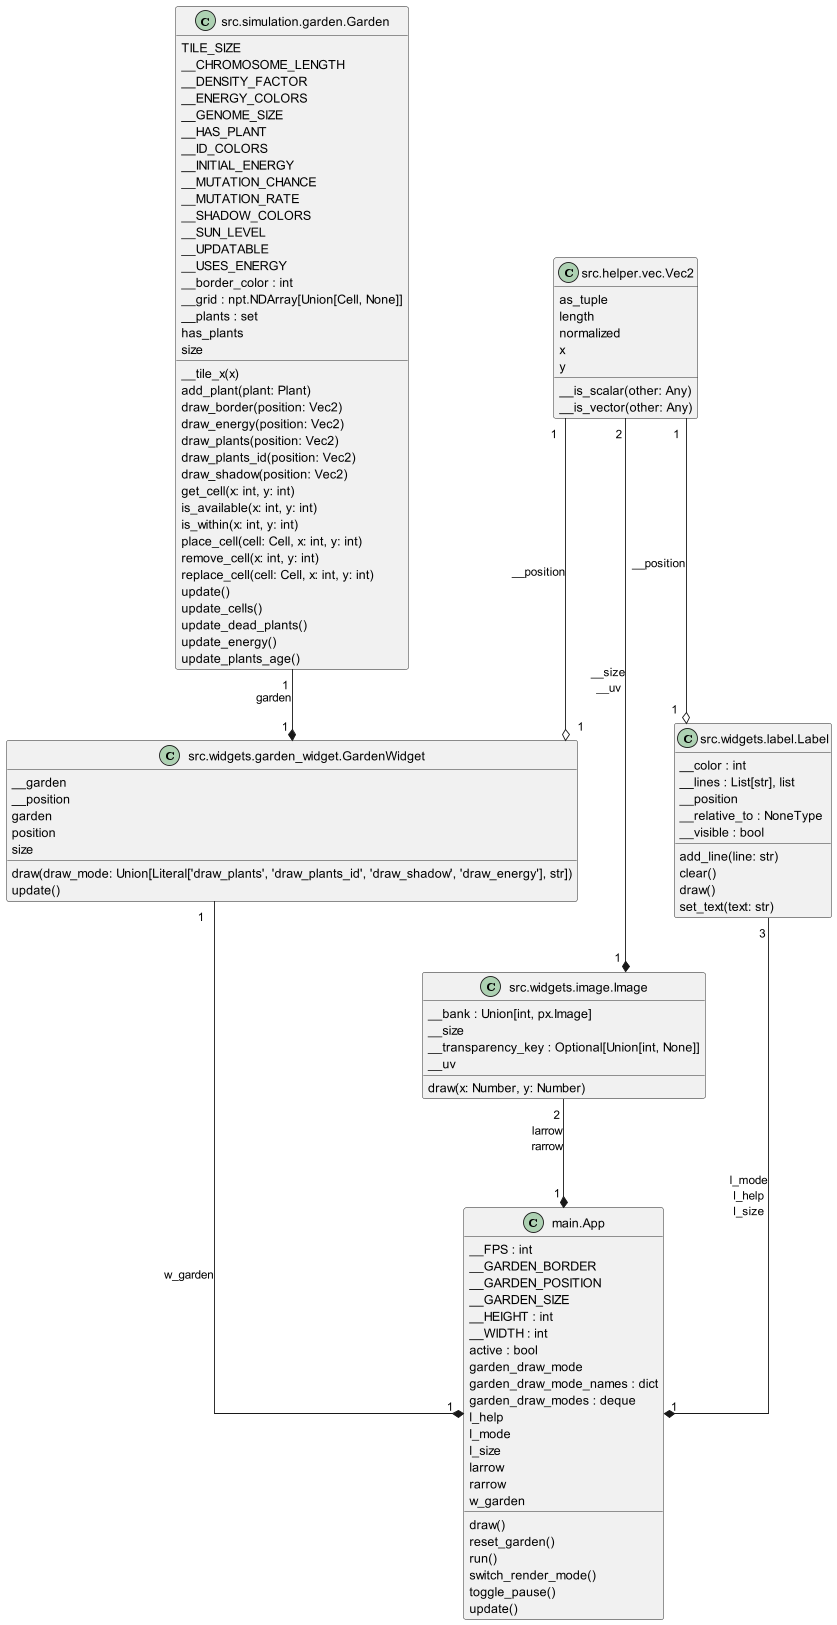

The diagram above was rendered by PlantUML. Its source (embedded in the PNG):
@startuml App
set namespaceSeparator none
skinparam linetype polyline
skinparam linetype ortho
class "main.App" as main.App {
  __FPS : int
  __GARDEN_BORDER
  __GARDEN_POSITION
  __GARDEN_SIZE
  __HEIGHT : int
  __WIDTH : int
  active : bool
  garden_draw_mode
  garden_draw_mode_names : dict
  garden_draw_modes : deque
  l_help
  l_mode
  l_size
  larrow
  rarrow
  w_garden
  draw()
  reset_garden()
  run()
  switch_render_mode()
  toggle_pause()
  update()
}
class "src.helper.vec.Vec2" as src.helper.vec.Vec2 {
  as_tuple
  length
  normalized
  x
  y
  __is_scalar(other: Any)
  __is_vector(other: Any)
}
class "src.simulation.garden.Garden" as src.simulation.garden.Garden {
  TILE_SIZE
  __CHROMOSOME_LENGTH
  __DENSITY_FACTOR
  __ENERGY_COLORS
  __GENOME_SIZE
  __HAS_PLANT
  __ID_COLORS
  __INITIAL_ENERGY
  __MUTATION_CHANCE
  __MUTATION_RATE
  __SHADOW_COLORS
  __SUN_LEVEL
  __UPDATABLE
  __USES_ENERGY
  __border_color : int
  __grid : npt.NDArray[Union[Cell, None]]
  __plants : set
  has_plants
  size
  __tile_x(x)
  add_plant(plant: Plant)
  draw_border(position: Vec2)
  draw_energy(position: Vec2)
  draw_plants(position: Vec2)
  draw_plants_id(position: Vec2)
  draw_shadow(position: Vec2)
  get_cell(x: int, y: int)
  is_available(x: int, y: int)
  is_within(x: int, y: int)
  place_cell(cell: Cell, x: int, y: int)
  remove_cell(x: int, y: int)
  replace_cell(cell: Cell, x: int, y: int)
  update()
  update_cells()
  update_dead_plants()
  update_energy()
  update_plants_age()
}
class "src.widgets.garden_widget.GardenWidget" as src.widgets.garden_widget.GardenWidget {
  __garden
  __position
  garden
  position
  size
  draw(draw_mode: Union[Literal['draw_plants', 'draw_plants_id', 'draw_shadow', 'draw_energy'], str])
  update()
}
class "src.widgets.image.Image" as src.widgets.image.Image {
  __bank : Union[int, px.Image]
  __size
  __transparency_key : Optional[Union[int, None]]
  __uv
  draw(x: Number, y: Number)
}
class "src.widgets.label.Label" as src.widgets.label.Label {
  __color : int
  __lines : List[str], list
  __position
  __relative_to : NoneType
  __visible : bool
  add_line(line: str)
  clear()
  draw()
  set_text(text: str)
}
src.helper.vec.Vec2 "2 " --* "1   " src.widgets.image.Image : __size\n__uv
src.simulation.garden.Garden "1 " --* "1 " src.widgets.garden_widget.GardenWidget : garden
src.widgets.garden_widget.GardenWidget "1 " --* "1 " main.App : w_garden
src.widgets.image.Image "2 " ---* "1 " main.App : larrow\nrarrow
src.widgets.label.Label "3 " ----* "1  " main.App : l_mode\nl_help\nl_size
src.helper.vec.Vec2 "1 " --o "1 " src.widgets.garden_widget.GardenWidget : __position
src.helper.vec.Vec2 "1   " --o "1 " src.widgets.label.Label : __position
@enduml